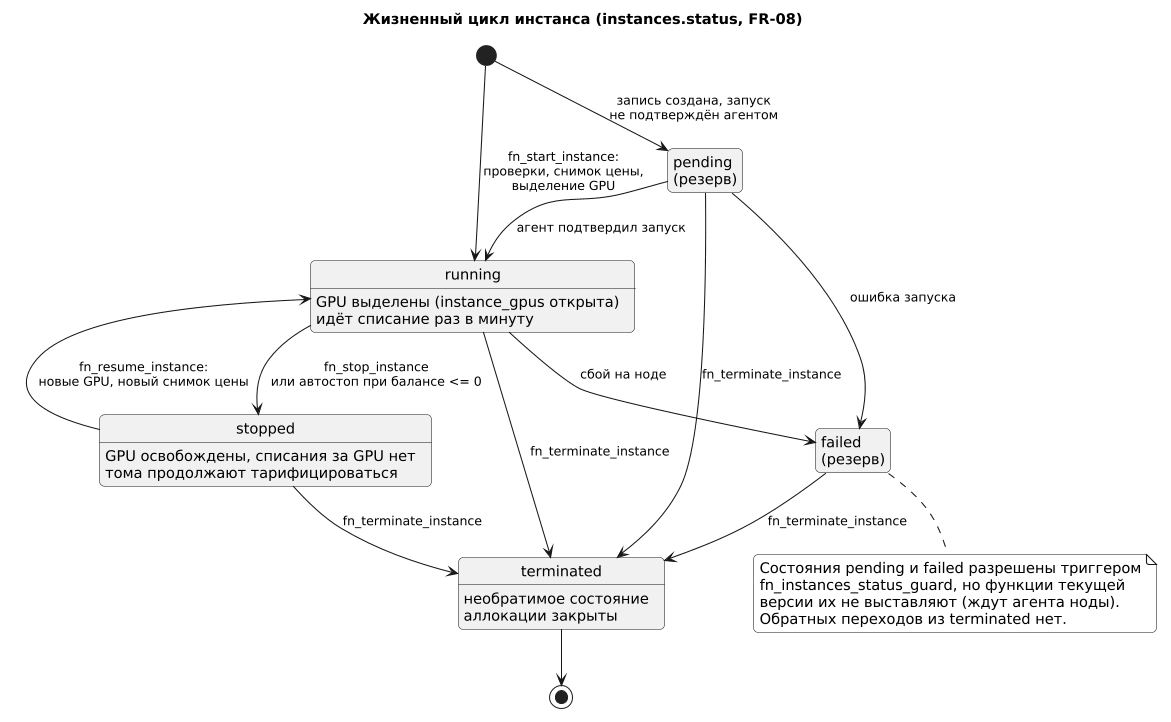

The diagram above was rendered by PlantUML. Its source (embedded in the PNG):
@startuml
skinparam monochrome true
skinparam shadowing false
skinparam defaultFontSize 14
skinparam roundcorner 10
skinparam ArrowFontSize 12
skinparam dpi 100
skinparam nodesep 40
skinparam ranksep 50
hide empty description

title Жизненный цикл инстанса (instances.status, FR-08)

state "pending\n(резерв)" as pending
state "running" as running
state "stopped" as stopped
state "failed\n(резерв)" as failed
state "terminated" as terminated

running : GPU выделены (instance_gpus открыта)
running : идёт списание раз в минуту
stopped : GPU освобождены, списания за GPU нет
stopped : тома продолжают тарифицироваться
terminated : необратимое состояние
terminated : аллокации закрыты

[*] --> running : fn_start_instance:\nпроверки, снимок цены,\nвыделение GPU
[*] --> pending : запись создана, запуск\nне подтверждён агентом

pending --> running : агент подтвердил запуск
pending --> failed : ошибка запуска
pending --> terminated : fn_terminate_instance

running --> stopped : fn_stop_instance\nили автостоп при балансе <= 0
stopped --> running : fn_resume_instance:\nновые GPU, новый снимок цены
running --> failed : сбой на ноде
running --> terminated : fn_terminate_instance
stopped --> terminated : fn_terminate_instance
failed --> terminated : fn_terminate_instance

terminated --> [*]

note bottom of failed
  Состояния pending и failed разрешены триггером
  fn_instances_status_guard, но функции текущей
  версии их не выставляют (ждут агента ноды).
  Обратных переходов из terminated нет.
end note
@enduml